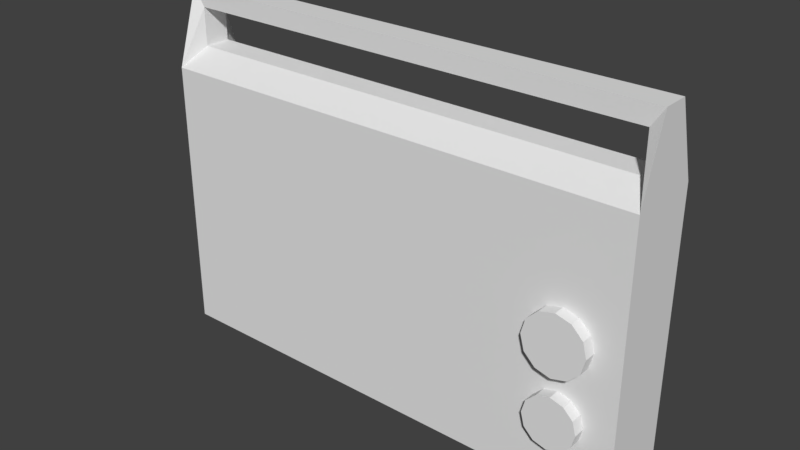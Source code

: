 # Source: radio.blend  (saved by Blender 2.78.0; exported with 4.5.12 LTS)
import bpy
from mathutils import Matrix  # noqa: F401  (used for matrix-valued properties, if any)

bpy.ops.wm.read_factory_settings(use_empty=True)
scene = bpy.context.scene
scene.name = 'Scene'

# ---- collections
col_collection_1 = bpy.data.collections.new('Collection 1'); scene.collection.children.link(col_collection_1)

# ---- materials (node trees are filled in below, after node groups)
mat_material = bpy.data.materials.new('Material')
mat_material.alpha_threshold = 0.0
mat_material.use_transparent_shadow = False
mat_material.preview_render_type = 'CUBE'
mat_material.roughness = 0.5
mat_material.line_color = (0.0, 0.0, 0.0, 1.0)

# ---- material node trees

# ---- world
world_world = bpy.data.worlds.new('World'); scene.world = world_world
world_world.color = (0.05088, 0.05088, 0.05088)
world_world.use_sun_shadow = False
world_world.sun_shadow_jitter_overblur = 0.0
world_world.cycles.sampling_method = 'MANUAL'

# ---- meshes
me_cube = bpy.data.meshes.new('Cube')
me_cube.from_pydata([(-0.2803, 0.2803, 0.0), (0.7196, -0.2803, 0.0), (-0.2803, -0.2803, 0.0), (0.5445, 0.02027, -1.137e-08), (0.5754, -0.03313, -1.137e-08), (0.637, -0.03313, -1.137e-08), (0.6596, -0.01056, -1.137e-08), (0.6596, 0.0511, -1.137e-08), (0.5812, -0.08484, -1.137e-08), (0.5618, -0.1042, -1.137e-08), (0.5548, -0.1306, -1.137e-08), (0.5618, -0.157, -1.137e-08), (0.6076, -0.1835, -1.137e-08), (0.6534, -0.157, -1.137e-08), (0.634, -0.08484, -1.137e-08), (-0.2803, 0.4313, -0.04824), (0.7196, 0.4313, -0.04824), (0.7196, 0.2803, 0.0), (0.6956, 0.3944, -0.04824), (-0.2562, 0.3944, -0.04824), (0.6956, 0.3172, -0.04824), (-0.2562, 0.3172, -0.04824), (-0.2803, 0.4313, -0.1014), (0.7196, 0.4313, -0.1014), (0.7196, 0.2803, -0.1496), (-0.2803, 0.2803, -0.1496), (0.7196, -0.2803, -0.1496), (-0.2803, -0.2803, -0.1496), (0.6956, 0.3944, -0.1014), (-0.2562, 0.3944, -0.1014), (0.6956, 0.3172, -0.1014), (-0.2562, 0.3172, -0.1014), (0.6062, 0.08193, -1.137e-08), (0.5754, 0.07367, -1.137e-08), (0.5528, 0.0511, -1.137e-08), (0.5528, -0.01056, -1.137e-08), (0.6062, -0.04139, -1.137e-08), (0.6678, 0.02027, -1.137e-08), (0.637, 0.07367, -1.137e-08), (0.6076, -0.07776, -1.137e-08), (0.5812, -0.1764, -1.137e-08), (0.634, -0.1764, -1.137e-08), (0.6605, -0.1306, -1.137e-08), (0.6534, -0.1042, -1.137e-08), (0.6062, 0.08193, 0.0237), (0.5754, 0.07367, 0.0237), (0.5528, 0.0511, 0.0237), (0.5445, 0.02027, 0.0237), (0.5528, -0.01056, 0.0237), (0.5754, -0.03313, 0.0237), (0.6062, -0.04139, 0.0237), (0.637, -0.03313, 0.0237), (0.6596, -0.01056, 0.0237), (0.6678, 0.02027, 0.0237), (0.6596, 0.0511, 0.0237), (0.637, 0.07367, 0.0237), (0.6076, -0.07776, 0.0237), (0.5812, -0.08484, 0.0237), (0.5618, -0.1042, 0.0237), (0.5548, -0.1306, 0.0237), (0.5618, -0.157, 0.0237), (0.5812, -0.1764, 0.0237), (0.6076, -0.1835, 0.0237), (0.634, -0.1764, 0.0237), (0.6534, -0.157, 0.0237), (0.6605, -0.1306, 0.0237), (0.6534, -0.1042, 0.0237), (0.634, -0.08484, 0.0237)], [], [(1, 17, 0, 2), (17, 24, 23, 16), (0, 25, 27, 2), (2, 27, 26, 1), (20, 30, 31, 21), (21, 31, 29, 19), (15, 19, 18, 16), (29, 22, 23, 28), (30, 24, 25, 31), (28, 23, 24, 30), (31, 25, 22, 29), (26, 27, 25, 24), (1, 26, 24, 17), (18, 28, 30, 20), (15, 22, 25, 0), (19, 29, 28, 18), (16, 23, 22, 15), (32, 44, 55, 38), (4, 49, 48, 35), (13, 64, 63, 41), (8, 57, 56, 39), (36, 50, 49, 4), (42, 65, 64, 13), (9, 58, 57, 8), (5, 51, 50, 36), (43, 66, 65, 42), (10, 59, 58, 9), (6, 52, 51, 5), (14, 67, 66, 43), (33, 45, 44, 32), (11, 60, 59, 10), (37, 53, 52, 6), (39, 56, 67, 14), (34, 46, 45, 33), (40, 61, 60, 11), (7, 54, 53, 37), (3, 47, 46, 34), (12, 62, 61, 40), (38, 55, 54, 7), (35, 48, 47, 3), (41, 63, 62, 12), (45, 46, 47, 48, 49, 50, 51, 52, 53, 54, 55, 44), (57, 58, 59, 60, 61, 62, 63, 64, 65, 66, 67, 56), (0, 17, 20, 21), (18, 20, 17, 16), (19, 15, 0, 21)])
_uv = me_cube.uv_layers.new(name='UVMap')
_uv.uv.foreach_set('vector', [0.3627, 0.01322, 0.3627, 0.7758, 0.01635, 0.7758, 0.01635, 0.01322, 0.3642, 0.8913, 0.3642, 0.8396, 0.2113, 0.8563, 0.2113, 0.8746, 0.9311, 0.615, 0.9641, 0.615, 0.9641, 0.385, 0.9311, 0.385, 0.8332, 0.0484, 0.8332, 0.2352, 0.9817, 0.2352, 0.9817, 0.04839, 0.1077, 0.8329, 0.07145, 0.8188, 0.09484, 0.9759, 0.1993, 0.9759, 0.2113, 0.9615, 0.2113, 0.9799, 0.2894, 0.9799, 0.2894, 0.9615, 0.2942, 1.0, 0.3303, 0.9759, 0.3128, 0.8399, 0.2357, 0.8299, 0.3213, 0.8775, 0.3555, 0.8523, 0.221, 0.8299, 0.2882, 0.9383, 0.07145, 0.8188, 0.003898, 0.7947, 9.413e-07, 1.0, 0.09484, 0.9759, 0.2882, 0.9383, 0.221, 0.8299, 0.1426, 0.9073, 0.2281, 0.9454, 0.349, 0.9689, 0.281, 0.8945, 0.3555, 0.8523, 0.3213, 0.8775, 0.422, 0.8066, 0.782, 0.8066, 0.782, 0.05274, 0.422, 0.05274, 0.8217, 0.0, 0.9102, 0.0, 0.9102, 1.0, 0.8217, 1.0, 0.2113, 0.9431, 0.2113, 0.9615, 0.2894, 0.9615, 0.2894, 0.9431, 0.3642, 0.9264, 0.3642, 0.908, 0.2113, 0.8913, 0.2113, 0.9431, 0.3735, 0.8369, 0.3333, 0.9495, 0.3762, 0.9589, 0.3833, 0.9237, 0.03005, 0.9437, 0.1267, 0.9297, 0.2067, 0.8721, 0.1626, 0.8299, 0.1431, 0.8849, 0.1384, 0.8849, 0.1384, 0.9222, 0.1431, 0.9222, 0.1431, 0.8487, 0.1478, 0.8487, 0.1478, 0.8231, 0.1431, 0.8231, 0.1478, 0.9311, 0.1525, 0.9311, 0.1525, 0.9069, 0.1478, 0.9069, 0.1572, 0.8439, 0.1525, 0.8439, 0.1525, 0.875, 0.1572, 0.875, 0.1431, 0.8849, 0.1478, 0.8849, 0.1478, 0.8487, 0.1431, 0.8487, 0.1478, 0.941, 0.1525, 0.941, 0.1525, 0.9311, 0.1478, 0.9311, 0.1572, 0.822, 0.1525, 0.822, 0.1525, 0.8439, 0.1572, 0.8439, 0.1431, 0.9222, 0.1478, 0.9222, 0.1478, 0.8849, 0.1431, 0.8849, 0.1572, 0.9311, 0.1525, 0.9311, 0.1525, 0.941, 0.1572, 0.941, 0.1572, 0.8151, 0.1525, 0.8151, 0.1525, 0.822, 0.1572, 0.822, 0.1431, 0.9504, 0.1478, 0.9504, 0.1478, 0.9222, 0.1431, 0.9222, 0.1572, 0.9069, 0.1525, 0.9069, 0.1525, 0.9311, 0.1572, 0.9311, 0.1431, 0.8487, 0.1384, 0.8487, 0.1384, 0.8849, 0.1431, 0.8849, 0.1478, 0.822, 0.1525, 0.822, 0.1525, 0.8151, 0.1478, 0.8151, 0.1431, 0.962, 0.1478, 0.962, 0.1478, 0.9504, 0.1431, 0.9504, 0.1572, 0.875, 0.1525, 0.875, 0.1525, 0.9069, 0.1572, 0.9069, 0.1431, 0.8231, 0.1384, 0.8231, 0.1384, 0.8487, 0.1431, 0.8487, 0.1478, 0.8439, 0.1525, 0.8439, 0.1525, 0.822, 0.1478, 0.822, 0.1431, 0.9504, 0.1384, 0.9504, 0.1384, 0.962, 0.1431, 0.962, 0.1431, 0.8151, 0.1384, 0.8151, 0.1384, 0.8231, 0.1431, 0.8231, 0.1478, 0.875, 0.1525, 0.875, 0.1525, 0.8439, 0.1478, 0.8439, 0.1431, 0.9222, 0.1384, 0.9222, 0.1384, 0.9504, 0.1431, 0.9504, 0.1431, 0.8231, 0.1478, 0.8231, 0.1478, 0.8151, 0.1431, 0.8151, 0.1478, 0.9069, 0.1525, 0.9069, 0.1525, 0.875, 0.1478, 0.875, 0.1167, 0.9298, 0.1196, 0.9575, 0.123, 0.9674, 0.1259, 0.9568, 0.1276, 0.9287, 0.1276, 0.8906, 0.1259, 0.8526, 0.123, 0.8249, 0.1196, 0.8151, 0.1167, 0.8256, 0.115, 0.8537, 0.115, 0.8919, 0.1291, 0.9134, 0.1316, 0.9371, 0.1344, 0.9456, 0.137, 0.9366, 0.1384, 0.9125, 0.1384, 0.8798, 0.137, 0.8472, 0.1344, 0.8235, 0.1316, 0.8151, 0.1291, 0.8241, 0.1276, 0.8482, 0.1276, 0.8809, 0.2942, 1.0, 0.1948, 0.844, 0.1077, 0.8329, 0.1993, 0.9759, 0.3128, 0.8399, 0.3514, 0.8329, 0.3434, 0.9424, 0.2357, 0.8299, 0.3303, 0.9759, 0.2942, 1.0, 0.3317, 0.9297, 0.3611, 0.983])
me_cube.materials.append(mat_material)
me_cube.use_remesh_preserve_volume = False
me_cube.use_remesh_preserve_attributes = False
me_cube.use_mirror_vertex_groups = False
me_cube.update()

# ---- objects
ob_radio = bpy.data.objects.new('Radio', me_cube)

# ---- transforms, parenting, visibility, modifiers, constraints
ob_radio.location = (0.0, 0.0, 0.0)
ob_radio.rotation_euler = (1.571, -0.0, 0.0)
ob_radio.lock_rotations_4d = False
ob_radio.empty_display_type = 'ARROWS'
ob_radio.lineart.crease_threshold = 0.0

# ---- collection membership
col_collection_1.objects.link(ob_radio)

# ---- scene / render settings (as saved in the file)
scene.frame_start = 1; scene.frame_end = 250; scene.frame_set(1)
scene.render.engine = 'BLENDER_EEVEE_NEXT'
scene.render.resolution_percentage = 50
scene.render.dither_intensity = 0.0
scene.cycles.use_denoising = False
scene.cycles.samples = 128
scene.cycles.sampling_pattern = 'TABULATED_SOBOL'
scene.cycles.light_sampling_threshold = 0.0
scene.cycles.use_adaptive_sampling = False
scene.cycles.use_light_tree = False
scene.cycles.blur_glossy = 0.0
scene.cycles.sample_clamp_indirect = 0.0
scene.view_settings.view_transform = 'Standard'
bpy.context.view_layer.update()

# ---- added for rendering (the .blend has no active camera and no usable light): camera, sun
cam_auto = bpy.data.cameras.new('AutoCamera')
cam_auto.lens = 50.0
cam_auto.sensor_width = 36.0
cam_auto.clip_end = 1000.0
ob_auto_camera = bpy.data.objects.new('AutoCamera', cam_auto)
scene.collection.objects.link(ob_auto_camera)
ob_auto_camera.location = (1.36644, -1.31315, 0.99294)
ob_auto_camera.rotation_euler = (1.09748, -7.21219e-08, 0.694738)
scene.camera = ob_auto_camera
light_auto_sun = bpy.data.lights.new('AutoSun', 'SUN')
light_auto_sun.energy = 3.0
light_auto_sun.angle = 0.0523599
ob_auto_sun = bpy.data.objects.new('AutoSun', light_auto_sun)
scene.collection.objects.link(ob_auto_sun)
ob_auto_sun.rotation_euler = (0.872665, 0.174533, 0.523599)
bpy.context.view_layer.update()
